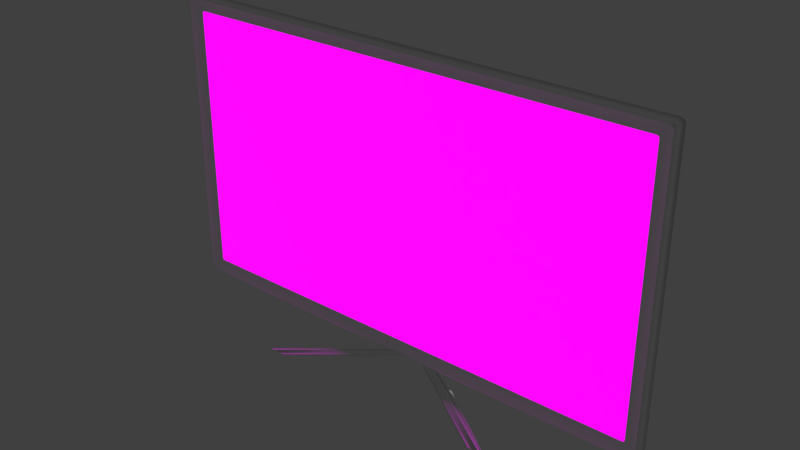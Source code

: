 # Source: MonitorV2.blend  (saved by Blender 2.79.0; exported with 4.5.12 LTS)
import bpy
from mathutils import Matrix  # noqa: F401  (used for matrix-valued properties, if any)

bpy.ops.wm.read_factory_settings(use_empty=True)
scene = bpy.context.scene
scene.name = 'Scene'

# ---- collections
col_collection_1 = bpy.data.collections.new('Collection 1'); scene.collection.children.link(col_collection_1)

# ---- images (referenced by path relative to the original .blend; pixels are not part of the script)
import os
ASSET_DIR = os.environ.get("B2B_ASSET_DIR", "")  # directory of the original .blend (textures are referenced by path, not embedded)
HERE = os.path.dirname(os.path.abspath(__file__))  # packed textures are extracted next to this script under _unpacked/

def load_image(name, relpath, width, height, colorspace="sRGB"):
    """Load a texture the original file referenced (path relative to the .blend, or extracted next to this script)."""
    p = next((c for c in (os.path.join(HERE, relpath), os.path.join(ASSET_DIR, relpath)) if relpath and os.path.exists(c)), "")
    if p:
        img = bpy.data.images.load(p, check_existing=True)
        img.name = name
    else:  # same state as the original file: an image datablock whose file is absent (Cycles renders it pink)
        img = bpy.data.images.new(name, width, height)
        img.source = "FILE"
        img.filepath = "//" + (relpath or name)
    img.colorspace_settings.name = colorspace
    return img
img_desktop_png = load_image('desktop.png', 'desktop.png', 1024, 1024, 'sRGB')

# ---- materials (node trees are filled in below, after node groups)
mat_screen = bpy.data.materials.new('Screen')
mat_screen.alpha_threshold = 0.0
mat_screen.roughness = 0.5
mat_body = bpy.data.materials.new('Body')
mat_body.alpha_threshold = 0.0
mat_body.roughness = 0.5

# ---- material node trees
mat_screen.use_nodes = True; mat_screen.node_tree.nodes.clear()
_N = mat_screen.node_tree.nodes; _L = mat_screen.node_tree.links
n0 = _N.new('ShaderNodeTexCoord'); n0.name = 'Texture Coordinate'; n0.location = (-803, 152)
n1 = _N.new('ShaderNodeMapping'); n1.name = 'Mapping'; n1.location = (-602, 216)
n1.vector_type = 'TEXTURE'
n2 = _N.new('ShaderNodeOutputMaterial'); n2.name = 'Material Output'; n2.location = (1076, 299)
n3 = _N.new('ShaderNodeAddShader'); n3.name = 'Add Shader'; n3.location = (809, 291)
n4 = _N.new('ShaderNodeEmission'); n4.name = 'Emission'; n4.location = (444, -260)
n5 = _N.new('ShaderNodeTexImage'); n5.name = 'Image Texture'; n5.location = (-228, 248)
n5.width = 140
n5.image = img_desktop_png
n6 = _N.new('ShaderNodeMath'); n6.name = 'Math'; n6.location = (4, -290)
n6.inputs[1].default_value = 0.4
n7 = _N.new('ShaderNodeMath'); n7.name = 'Math.001'; n7.location = (224, -319)
n7.operation = 'MULTIPLY'
n7.inputs[1].default_value = 1.7
n8 = _N.new('ShaderNodeBsdfPrincipled'); n8.name = 'Principled BSDF'; n8.location = (197, 522)
n8.width = 150
n8.subsurface_method = 'BURLEY'
n8.inputs[2].default_value = 0.2583
n8.inputs[3].default_value = 1.45
n8.inputs[9].default_value = (1.0, 1.0, 1.0)
n8.inputs[13].default_value = 0.3833
_L.new(n8.outputs[0], n3.inputs[0])
_L.new(n1.outputs[0], n5.inputs[0])
_L.new(n0.outputs[2], n1.inputs[0])
_L.new(n3.outputs[0], n2.inputs[0])
_L.new(n4.outputs[0], n3.inputs[1])
_L.new(n5.outputs[0], n4.inputs[0])
_L.new(n5.outputs[0], n6.inputs[0])
_L.new(n6.outputs[0], n7.inputs[0])
_L.new(n5.outputs[0], n8.inputs[0])
n2.is_active_output = True
mat_body.use_nodes = True; mat_body.node_tree.nodes.clear()
_N = mat_body.node_tree.nodes; _L = mat_body.node_tree.links
n0 = _N.new('ShaderNodeOutputMaterial'); n0.name = 'Material Output'; n0.location = (300, 300)
n1 = _N.new('ShaderNodeBsdfPrincipled'); n1.name = 'Principled BSDF'; n1.location = (-56, 218)
n1.width = 150
n1.subsurface_method = 'BURLEY'
n1.inputs[0].default_value = (1.0, 1.0, 1.0, 1.0)
n1.inputs[2].default_value = 0.7917
n1.inputs[3].default_value = 1.45
n1.inputs[9].default_value = (1.0, 1.0, 1.0)
_L.new(n1.outputs[0], n0.inputs[0])
n0.is_active_output = True

# ---- world
world_world = bpy.data.worlds.new('World'); scene.world = world_world
world_world.color = (0.05088, 0.05088, 0.05088)
world_world.use_sun_shadow = False
world_world.sun_shadow_jitter_overblur = 0.0
world_world.cycles.sampling_method = 'MANUAL'

# ---- lights
light_point = bpy.data.lights.new('Point', 'POINT')
light_point.transmission_factor = 0.0
light_point.energy = 100.0
light_point.shadow_buffer_clip_start = 0.5
light_point.shadow_soft_size = 0.1
light_point.shadow_maximum_resolution = 0.006
light_point.use_absolute_resolution = True

# ---- meshes
me_cube_001 = bpy.data.meshes.new('Cube.001')
me_cube_001.from_pydata([(1.0, -1.0, -1.0), (1.0, -1.0, 1.0), (1.0, 1.0, -1.0), (1.0, 1.0, 1.0), (0.0, -0.7528, -1.0), (0.0, 1.0, -1.0), (0.2372, 1.0, -1.0), (0.2372, 1.0, -0.498), (0.2372, 3.198, -1.0), (0.2372, 3.198, -0.498), (0.2372, -1.0, -1.0), (0.9575, -0.5055, -0.9217), (0.9575, -0.5055, 0.9217), (0.0, 1.0, -1.051), (0.0, 3.198, -1.051), (0.07581, 1.0, -1.051), (0.07581, 3.198, -1.051), (0.0, 3.198, -0.498), (0.0, 1.0, -0.498), (0.07581, 1.0, -0.498), (0.07581, 3.198, -0.498), (0.0, -0.5055, -0.9217), (0.0, 1.0, 1.0), (0.0, -1.0, 1.0), (0.0, -0.5055, 0.9217), (-2.203e-17, 4.338, -1.222), (-2.203e-17, 5.495, -1.222), (0.07581, 4.338, -1.222), (0.07581, 2.669, -1.136), (-1.101e-17, 2.669, -1.136), (0.4437, -5.143, -1.222), (0.5196, -5.143, -1.222)], [], [(2, 3, 1, 0), (15, 6, 5, 13), (8, 9, 7, 6), (10, 4, 5, 6), (2, 6, 7, 3), (2, 0, 10, 6), (0, 1, 12, 11), (8, 16, 20, 9), (8, 6, 15, 16), (7, 9, 20, 19), (17, 20, 16, 14), (19, 20, 17, 18), (7, 19, 22, 3), (19, 18, 22), (1, 3, 22, 23), (1, 23, 24, 12), (26, 14, 28), (15, 13, 29, 28), (27, 28, 31), (29, 25, 30), (25, 27, 31, 30), (28, 29, 30, 31), (16, 15, 28), (16, 28, 14), (27, 26, 28), (26, 27, 25), (11, 12, 24, 21), (10, 0, 11, 21, 4)])
me_cube_001.polygons.foreach_set('use_smooth', [True] * 28)
me_cube_001.polygons.foreach_set('material_index', [1, 1, 1, 1, 1, 1, 1, 1, 1, 1, 1, 1, 1, 1, 1, 1, 1, 1, 1, 1, 1, 1, 1, 1, 1, 1, 0, 1])
_uv = me_cube_001.uv_layers.new(name='UVMap')
_uv.uv.foreach_set('vector', [0.0, 0.0, 0.0, 0.0, 0.0, 0.0, 0.0, 0.0, 0.0, 0.0, 0.0, 0.0, 0.0, 0.0, 0.0, 0.0, 0.0, 0.0, 0.0, 0.0, 0.0, 0.0, 0.0, 0.0, 0.0, 0.0, 0.0, 0.0, 0.0, 0.0, 0.0, 0.0, 0.0, 0.0, 0.0, 0.0, 0.0, 0.0, 0.0, 0.0, 0.0, 0.0, 0.0, 0.0, 0.0, 0.0, 0.0, 0.0, 0.0, 0.0, 0.0, 0.0, 0.0, 0.0, 0.0, 0.0, 0.0, 0.0, 0.0, 0.0, 0.0, 0.0, 0.0, 0.0, 0.0, 0.0, 0.0, 0.0, 0.0, 0.0, 0.0, 0.0, 0.0, 0.0, 0.0, 0.0, 0.0, 0.0, 0.0, 0.0, 0.0, 0.0, 0.0, 0.0, 0.0, 0.0, 0.0, 0.0, 0.0, 0.0, 0.0, 0.0, 0.0, 0.0, 0.0, 0.0, 0.0, 0.0, 0.0, 0.0, 0.0, 0.0, 0.0, 0.0, 0.0, 0.0, 0.0, 0.0, 0.0, 0.0, 0.0, 0.0, 0.0, 0.0, 0.0, 0.0, 0.0, 0.0, 0.0, 0.0, 0.0, 0.0, 0.0, 0.0, 0.0, 0.0, 0.0, 0.0, 0.0, 0.0, 0.0, 0.0, 0.0, 0.0, 0.0, 0.0, 0.0, 0.0, 0.0, 0.0, 0.0, 0.0, 0.0, 0.0, 0.0, 0.0, 0.0, 0.0, 0.0, 0.0, 0.0, 0.0, 0.0, 0.0, 0.0, 0.0, 0.0, 0.0, 0.0, 0.0, 0.0, 0.0, 0.0, 0.0, 0.0, 0.0, 0.0, 0.0, 0.0, 0.0, 0.0, 0.0, 0.0, 0.0, 0.0, 0.0, 0.0, 0.0, 0.0, 0.0, 0.0, 0.0, 0.0, 0.0, 0.0, 0.0, 0.0, 0.0, 0.0, 0.0, 0.0, 0.0, 1.001, 0.0, 1.0, 0.9994, 0.4951, 1.0, 0.4935, 0.001925, 0.0, 0.0, 0.0, 0.0, 0.0, 0.0, 0.0, 0.0, 0.0, 0.0])
me_cube_001.materials.append(mat_screen)
me_cube_001.materials.append(mat_body)
me_cube_001.use_remesh_preserve_volume = False
me_cube_001.use_remesh_preserve_attributes = False
me_cube_001.use_mirror_vertex_groups = False
me_cube_001.update()

# ---- objects
ob_point = bpy.data.objects.new('Point', light_point)
ob_monitor = bpy.data.objects.new('Monitor', me_cube_001)

# ---- transforms, parenting, visibility, modifiers, constraints
ob_point.location = (1.421, 0.1317, 0.1911)
ob_point.lineart.crease_threshold = 0.0
ob_monitor.location = (0.0, -0.2168, 0.4158)
ob_monitor.scale = (4.217, 0.1462, 2.451)
ob_monitor.lineart.crease_threshold = 0.0
_m = ob_monitor.modifiers.new('Mirror', 'MIRROR')
_m.use_mirror_u = True
_m = ob_monitor.modifiers.new('Bevel', 'BEVEL')
_m.segments = 4
_m.limit_method = 'NONE'
_m.spread = 0.0

# ---- collection membership
col_collection_1.objects.link(ob_point)
col_collection_1.objects.link(ob_monitor)

# ---- scene / render settings (as saved in the file)
scene.frame_start = 1; scene.frame_end = 250; scene.frame_set(1)
scene.render.engine = 'CYCLES'
scene.render.resolution_percentage = 50
scene.render.dither_intensity = 0.0
scene.cycles.use_denoising = False
scene.cycles.samples = 128
scene.cycles.sampling_pattern = 'TABULATED_SOBOL'
scene.cycles.use_adaptive_sampling = False
scene.cycles.use_light_tree = False
scene.cycles.blur_glossy = 0.0
scene.cycles.sample_clamp_indirect = 0.0
scene.view_settings.view_transform = 'Standard'
bpy.context.view_layer.update()

# ---- added for rendering (the .blend has no active camera): camera
cam_auto = bpy.data.cameras.new('AutoCamera')
cam_auto.lens = 50.0
cam_auto.sensor_width = 36.0
cam_auto.clip_end = 1000.0
ob_auto_camera = bpy.data.objects.new('AutoCamera', cam_auto)
scene.collection.objects.link(ob_auto_camera)
ob_auto_camera.location = (9.38792, -11.4941, 7.65433)
ob_auto_camera.rotation_euler = (1.09748, -7.21219e-08, 0.694738)
scene.camera = ob_auto_camera
bpy.context.view_layer.update()
